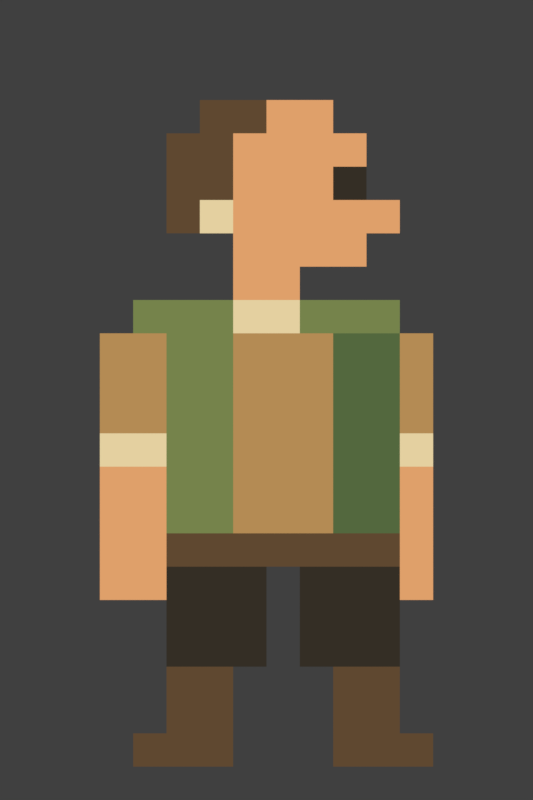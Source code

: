 # Source: incidental-actors.blend  (saved by Blender 5.2.44; exported with 4.5.12 LTS)
import bpy
from mathutils import Matrix  # noqa: F401  (used for matrix-valued properties, if any)

bpy.ops.wm.read_factory_settings(use_empty=True)
scene = bpy.context.scene
scene.name = 'Farmer native 16x24'

# ---- collections
col_collection = bpy.data.collections.new('Collection'); scene.collection.children.link(col_collection)
col_farmer___neutral_living_body = bpy.data.collections.new('Farmer / neutral living body'); scene.collection.children.link(col_farmer___neutral_living_body)

# ---- materials (node trees are filled in below, after node groups)
mat_leather__5f4830 = bpy.data.materials.new('leather #5F4830')
mat_leather__5f4830.diffuse_color = (0.1144, 0.0648, 0.02956, 1.0)
mat_cream__e4d0a0 = bpy.data.materials.new('cream #E4D0A0')
mat_cream__e4d0a0.diffuse_color = (0.7758, 0.6308, 0.3515, 1.0)
mat_skin__dfa06a = bpy.data.materials.new('skin #DFA06A')
mat_skin__dfa06a.diffuse_color = (0.7379, 0.3515, 0.1441, 1.0)
mat_ink__342e25 = bpy.data.materials.new('ink #342E25')
mat_ink__342e25.diffuse_color = (0.03434, 0.02732, 0.0185, 1.0)
mat_ochre__b48b54 = bpy.data.materials.new('ochre #B48B54')
mat_ochre__b48b54.diffuse_color = (0.4564, 0.2582, 0.08866, 1.0)
mat_moss__75834b = bpy.data.materials.new('moss #75834B')
mat_moss__75834b.diffuse_color = (0.1779, 0.227, 0.07036, 1.0)
mat_forest__53683e = bpy.data.materials.new('forest #53683E')
mat_forest__53683e.diffuse_color = (0.0865, 0.1384, 0.04817, 1.0)

# ---- material node trees
mat_leather__5f4830.use_nodes = True; mat_leather__5f4830.node_tree.nodes.clear()
_N = mat_leather__5f4830.node_tree.nodes; _L = mat_leather__5f4830.node_tree.links
n0 = _N.new('ShaderNodeEmission'); n0.name = 'Emission'; n0.location = (0, 0)
n0.inputs[0].default_value = (0.1144, 0.0648, 0.02956, 1.0)
n1 = _N.new('ShaderNodeOutputMaterial'); n1.name = 'Material Output'; n1.location = (0, 0)
_L.new(n0.outputs[0], n1.inputs[0])
n1.is_active_output = True
mat_cream__e4d0a0.use_nodes = True; mat_cream__e4d0a0.node_tree.nodes.clear()
_N = mat_cream__e4d0a0.node_tree.nodes; _L = mat_cream__e4d0a0.node_tree.links
n0 = _N.new('ShaderNodeEmission'); n0.name = 'Emission'; n0.location = (0, 0)
n0.inputs[0].default_value = (0.7758, 0.6308, 0.3515, 1.0)
n1 = _N.new('ShaderNodeOutputMaterial'); n1.name = 'Material Output'; n1.location = (0, 0)
_L.new(n0.outputs[0], n1.inputs[0])
n1.is_active_output = True
mat_skin__dfa06a.use_nodes = True; mat_skin__dfa06a.node_tree.nodes.clear()
_N = mat_skin__dfa06a.node_tree.nodes; _L = mat_skin__dfa06a.node_tree.links
n0 = _N.new('ShaderNodeEmission'); n0.name = 'Emission'; n0.location = (0, 0)
n0.inputs[0].default_value = (0.7379, 0.3515, 0.1441, 1.0)
n1 = _N.new('ShaderNodeOutputMaterial'); n1.name = 'Material Output'; n1.location = (0, 0)
_L.new(n0.outputs[0], n1.inputs[0])
n1.is_active_output = True
mat_ink__342e25.use_nodes = True; mat_ink__342e25.node_tree.nodes.clear()
_N = mat_ink__342e25.node_tree.nodes; _L = mat_ink__342e25.node_tree.links
n0 = _N.new('ShaderNodeEmission'); n0.name = 'Emission'; n0.location = (0, 0)
n0.inputs[0].default_value = (0.03434, 0.02732, 0.0185, 1.0)
n1 = _N.new('ShaderNodeOutputMaterial'); n1.name = 'Material Output'; n1.location = (0, 0)
_L.new(n0.outputs[0], n1.inputs[0])
n1.is_active_output = True
mat_ochre__b48b54.use_nodes = True; mat_ochre__b48b54.node_tree.nodes.clear()
_N = mat_ochre__b48b54.node_tree.nodes; _L = mat_ochre__b48b54.node_tree.links
n0 = _N.new('ShaderNodeEmission'); n0.name = 'Emission'; n0.location = (0, 0)
n0.inputs[0].default_value = (0.4564, 0.2582, 0.08866, 1.0)
n1 = _N.new('ShaderNodeOutputMaterial'); n1.name = 'Material Output'; n1.location = (0, 0)
_L.new(n0.outputs[0], n1.inputs[0])
n1.is_active_output = True
mat_moss__75834b.use_nodes = True; mat_moss__75834b.node_tree.nodes.clear()
_N = mat_moss__75834b.node_tree.nodes; _L = mat_moss__75834b.node_tree.links
n0 = _N.new('ShaderNodeEmission'); n0.name = 'Emission'; n0.location = (0, 0)
n0.inputs[0].default_value = (0.1779, 0.227, 0.07036, 1.0)
n1 = _N.new('ShaderNodeOutputMaterial'); n1.name = 'Material Output'; n1.location = (0, 0)
_L.new(n0.outputs[0], n1.inputs[0])
n1.is_active_output = True
mat_forest__53683e.use_nodes = True; mat_forest__53683e.node_tree.nodes.clear()
_N = mat_forest__53683e.node_tree.nodes; _L = mat_forest__53683e.node_tree.links
n0 = _N.new('ShaderNodeEmission'); n0.name = 'Emission'; n0.location = (0, 0)
n0.inputs[0].default_value = (0.0865, 0.1384, 0.04817, 1.0)
n1 = _N.new('ShaderNodeOutputMaterial'); n1.name = 'Material Output'; n1.location = (0, 0)
_L.new(n0.outputs[0], n1.inputs[0])
n1.is_active_output = True

# ---- world
world_world = bpy.data.worlds.new('World'); scene.world = world_world
world_world.use_nodes = True; world_world.node_tree.nodes.clear()
_N = world_world.node_tree.nodes; _L = world_world.node_tree.links
n0 = _N.new('ShaderNodeOutputWorld'); n0.name = 'World Output'; n0.location = (200, 100)
n1 = _N.new('ShaderNodeBackground'); n1.name = 'Background'; n1.location = (-200, 100)
n1.inputs[0].default_value = (0.05088, 0.05088, 0.05088, 1.0)
_L.new(n1.outputs[0], n0.inputs[0])
n0.is_active_output = True
world_world.color = (0.05088, 0.05088, 0.05088)
world_world.sun_shadow_jitter_overblur = 0.0

# ---- cameras
cam_farmer_native_16x24_camera = bpy.data.cameras.new('Farmer native 16x24 camera')
cam_farmer_native_16x24_camera.type = 'ORTHO'
cam_farmer_native_16x24_camera.ortho_scale = 24.0

# ---- meshes
me_farmer_broad_belt = bpy.data.meshes.new('Farmer/broad-belt')
me_farmer_broad_belt.from_pydata([(5.0, 7.0, 0.0), (6.0, 7.0, 0.0), (6.0, 8.0, 0.0), (5.0, 8.0, 0.0), (6.0, 7.0, 0.0), (7.0, 7.0, 0.0), (7.0, 8.0, 0.0), (6.0, 8.0, 0.0), (7.0, 7.0, 0.0), (8.0, 7.0, 0.0), (8.0, 8.0, 0.0), (7.0, 8.0, 0.0), (8.0, 7.0, 0.0), (9.0, 7.0, 0.0), (9.0, 8.0, 0.0), (8.0, 8.0, 0.0), (9.0, 7.0, 0.0), (10.0, 7.0, 0.0), (10.0, 8.0, 0.0), (9.0, 8.0, 0.0), (10.0, 7.0, 0.0), (11.0, 7.0, 0.0), (11.0, 8.0, 0.0), (10.0, 8.0, 0.0), (11.0, 7.0, 0.0), (12.0, 7.0, 0.0), (12.0, 8.0, 0.0), (11.0, 8.0, 0.0)], [], [(0, 1, 2, 3), (4, 5, 6, 7), (8, 9, 10, 11), (12, 13, 14, 15), (16, 17, 18, 19), (20, 21, 22, 23), (24, 25, 26, 27)])
me_farmer_broad_belt.materials.append(mat_leather__5f4830)
me_farmer_broad_belt.update()
me_farmer_ear = bpy.data.meshes.new('Farmer/ear')
me_farmer_ear.from_pydata([(6.0, 17.0, 0.0), (7.0, 17.0, 0.0), (7.0, 18.0, 0.0), (6.0, 18.0, 0.0)], [], [(0, 1, 2, 3)])
me_farmer_ear.materials.append(mat_cream__e4d0a0)
me_farmer_ear.update()
me_farmer_exposed_crown = bpy.data.meshes.new('Farmer/exposed-crown')
me_farmer_exposed_crown.from_pydata([(8.0, 20.0, 0.0), (9.0, 20.0, 0.0), (9.0, 21.0, 0.0), (8.0, 21.0, 0.0), (9.0, 20.0, 0.0), (10.0, 20.0, 0.0), (10.0, 21.0, 0.0), (9.0, 21.0, 0.0)], [], [(0, 1, 2, 3), (4, 5, 6, 7)])
me_farmer_exposed_crown.materials.append(mat_skin__dfa06a)
me_farmer_exposed_crown.update()
me_farmer_eye = bpy.data.meshes.new('Farmer/eye')
me_farmer_eye.from_pydata([(10.0, 18.0, 0.0), (11.0, 18.0, 0.0), (11.0, 19.0, 0.0), (10.0, 19.0, 0.0)], [], [(0, 1, 2, 3)])
me_farmer_eye.materials.append(mat_ink__342e25)
me_farmer_eye.update()
me_farmer_face = bpy.data.meshes.new('Farmer/face')
me_farmer_face.from_pydata([(7.0, 19.0, 0.0), (8.0, 19.0, 0.0), (8.0, 20.0, 0.0), (7.0, 20.0, 0.0), (8.0, 19.0, 0.0), (9.0, 19.0, 0.0), (9.0, 20.0, 0.0), (8.0, 20.0, 0.0), (9.0, 19.0, 0.0), (10.0, 19.0, 0.0), (10.0, 20.0, 0.0), (9.0, 20.0, 0.0), (10.0, 19.0, 0.0), (11.0, 19.0, 0.0), (11.0, 20.0, 0.0), (10.0, 20.0, 0.0), (7.0, 18.0, 0.0), (8.0, 18.0, 0.0), (8.0, 19.0, 0.0), (7.0, 19.0, 0.0), (8.0, 18.0, 0.0), (9.0, 18.0, 0.0), (9.0, 19.0, 0.0), (8.0, 19.0, 0.0), (9.0, 18.0, 0.0), (10.0, 18.0, 0.0), (10.0, 19.0, 0.0), (9.0, 19.0, 0.0), (7.0, 17.0, 0.0), (8.0, 17.0, 0.0), (8.0, 18.0, 0.0), (7.0, 18.0, 0.0), (8.0, 17.0, 0.0), (9.0, 17.0, 0.0), (9.0, 18.0, 0.0), (8.0, 18.0, 0.0), (9.0, 17.0, 0.0), (10.0, 17.0, 0.0), (10.0, 18.0, 0.0), (9.0, 18.0, 0.0), (10.0, 17.0, 0.0), (11.0, 17.0, 0.0), (11.0, 18.0, 0.0), (10.0, 18.0, 0.0), (7.0, 16.0, 0.0), (8.0, 16.0, 0.0), (8.0, 17.0, 0.0), (7.0, 17.0, 0.0), (8.0, 16.0, 0.0), (9.0, 16.0, 0.0), (9.0, 17.0, 0.0), (8.0, 17.0, 0.0), (9.0, 16.0, 0.0), (10.0, 16.0, 0.0), (10.0, 17.0, 0.0), (9.0, 17.0, 0.0), (10.0, 16.0, 0.0), (11.0, 16.0, 0.0), (11.0, 17.0, 0.0), (10.0, 17.0, 0.0)], [], [(0, 1, 2, 3), (4, 5, 6, 7), (8, 9, 10, 11), (12, 13, 14, 15), (16, 17, 18, 19), (20, 21, 22, 23), (24, 25, 26, 27), (28, 29, 30, 31), (32, 33, 34, 35), (36, 37, 38, 39), (40, 41, 42, 43), (44, 45, 46, 47), (48, 49, 50, 51), (52, 53, 54, 55), (56, 57, 58, 59)])
me_farmer_face.materials.append(mat_skin__dfa06a)
me_farmer_face.update()
me_farmer_left_boot = bpy.data.meshes.new('Farmer/left-boot')
me_farmer_left_boot.from_pydata([(5.0, 3.0, 0.0), (6.0, 3.0, 0.0), (6.0, 4.0, 0.0), (5.0, 4.0, 0.0), (6.0, 3.0, 0.0), (7.0, 3.0, 0.0), (7.0, 4.0, 0.0), (6.0, 4.0, 0.0), (5.0, 2.0, 0.0), (6.0, 2.0, 0.0), (6.0, 3.0, 0.0), (5.0, 3.0, 0.0), (6.0, 2.0, 0.0), (7.0, 2.0, 0.0), (7.0, 3.0, 0.0), (6.0, 3.0, 0.0), (5.0, 1.0, 0.0), (6.0, 1.0, 0.0), (6.0, 2.0, 0.0), (5.0, 2.0, 0.0), (6.0, 1.0, 0.0), (7.0, 1.0, 0.0), (7.0, 2.0, 0.0), (6.0, 2.0, 0.0)], [], [(0, 1, 2, 3), (4, 5, 6, 7), (8, 9, 10, 11), (12, 13, 14, 15), (16, 17, 18, 19), (20, 21, 22, 23)])
me_farmer_left_boot.materials.append(mat_leather__5f4830)
me_farmer_left_boot.update()
me_farmer_left_forearm = bpy.data.meshes.new('Farmer/left-forearm')
me_farmer_left_forearm.from_pydata([(3.0, 9.0, 0.0), (4.0, 9.0, 0.0), (4.0, 10.0, 0.0), (3.0, 10.0, 0.0), (4.0, 9.0, 0.0), (5.0, 9.0, 0.0), (5.0, 10.0, 0.0), (4.0, 10.0, 0.0), (3.0, 8.0, 0.0), (4.0, 8.0, 0.0), (4.0, 9.0, 0.0), (3.0, 9.0, 0.0), (4.0, 8.0, 0.0), (5.0, 8.0, 0.0), (5.0, 9.0, 0.0), (4.0, 9.0, 0.0), (3.0, 7.0, 0.0), (4.0, 7.0, 0.0), (4.0, 8.0, 0.0), (3.0, 8.0, 0.0), (4.0, 7.0, 0.0), (5.0, 7.0, 0.0), (5.0, 8.0, 0.0), (4.0, 8.0, 0.0), (3.0, 6.0, 0.0), (4.0, 6.0, 0.0), (4.0, 7.0, 0.0), (3.0, 7.0, 0.0), (4.0, 6.0, 0.0), (5.0, 6.0, 0.0), (5.0, 7.0, 0.0), (4.0, 7.0, 0.0)], [], [(0, 1, 2, 3), (4, 5, 6, 7), (8, 9, 10, 11), (12, 13, 14, 15), (16, 17, 18, 19), (20, 21, 22, 23), (24, 25, 26, 27), (28, 29, 30, 31)])
me_farmer_left_forearm.materials.append(mat_skin__dfa06a)
me_farmer_left_forearm.update()
me_farmer_left_rolled_cuff = bpy.data.meshes.new('Farmer/left-rolled-cuff')
me_farmer_left_rolled_cuff.from_pydata([(3.0, 10.0, 0.0), (4.0, 10.0, 0.0), (4.0, 11.0, 0.0), (3.0, 11.0, 0.0), (4.0, 10.0, 0.0), (5.0, 10.0, 0.0), (5.0, 11.0, 0.0), (4.0, 11.0, 0.0)], [], [(0, 1, 2, 3), (4, 5, 6, 7)])
me_farmer_left_rolled_cuff.materials.append(mat_cream__e4d0a0)
me_farmer_left_rolled_cuff.update()
me_farmer_left_sleeve = bpy.data.meshes.new('Farmer/left-sleeve')
me_farmer_left_sleeve.from_pydata([(3.0, 13.0, 0.0), (4.0, 13.0, 0.0), (4.0, 14.0, 0.0), (3.0, 14.0, 0.0), (4.0, 13.0, 0.0), (5.0, 13.0, 0.0), (5.0, 14.0, 0.0), (4.0, 14.0, 0.0), (3.0, 12.0, 0.0), (4.0, 12.0, 0.0), (4.0, 13.0, 0.0), (3.0, 13.0, 0.0), (4.0, 12.0, 0.0), (5.0, 12.0, 0.0), (5.0, 13.0, 0.0), (4.0, 13.0, 0.0), (3.0, 11.0, 0.0), (4.0, 11.0, 0.0), (4.0, 12.0, 0.0), (3.0, 12.0, 0.0), (4.0, 11.0, 0.0), (5.0, 11.0, 0.0), (5.0, 12.0, 0.0), (4.0, 12.0, 0.0)], [], [(0, 1, 2, 3), (4, 5, 6, 7), (8, 9, 10, 11), (12, 13, 14, 15), (16, 17, 18, 19), (20, 21, 22, 23)])
me_farmer_left_sleeve.materials.append(mat_ochre__b48b54)
me_farmer_left_sleeve.update()
me_farmer_left_toe = bpy.data.meshes.new('Farmer/left-toe')
me_farmer_left_toe.from_pydata([(4.0, 1.0, 0.0), (5.0, 1.0, 0.0), (5.0, 2.0, 0.0), (4.0, 2.0, 0.0)], [], [(0, 1, 2, 3)])
me_farmer_left_toe.materials.append(mat_leather__5f4830)
me_farmer_left_toe.update()
me_farmer_left_trouser = bpy.data.meshes.new('Farmer/left-trouser')
me_farmer_left_trouser.from_pydata([(5.0, 6.0, 0.0), (6.0, 6.0, 0.0), (6.0, 7.0, 0.0), (5.0, 7.0, 0.0), (6.0, 6.0, 0.0), (7.0, 6.0, 0.0), (7.0, 7.0, 0.0), (6.0, 7.0, 0.0), (7.0, 6.0, 0.0), (8.0, 6.0, 0.0), (8.0, 7.0, 0.0), (7.0, 7.0, 0.0), (5.0, 5.0, 0.0), (6.0, 5.0, 0.0), (6.0, 6.0, 0.0), (5.0, 6.0, 0.0), (6.0, 5.0, 0.0), (7.0, 5.0, 0.0), (7.0, 6.0, 0.0), (6.0, 6.0, 0.0), (7.0, 5.0, 0.0), (8.0, 5.0, 0.0), (8.0, 6.0, 0.0), (7.0, 6.0, 0.0), (5.0, 4.0, 0.0), (6.0, 4.0, 0.0), (6.0, 5.0, 0.0), (5.0, 5.0, 0.0), (6.0, 4.0, 0.0), (7.0, 4.0, 0.0), (7.0, 5.0, 0.0), (6.0, 5.0, 0.0), (7.0, 4.0, 0.0), (8.0, 4.0, 0.0), (8.0, 5.0, 0.0), (7.0, 5.0, 0.0)], [], [(0, 1, 2, 3), (4, 5, 6, 7), (8, 9, 10, 11), (12, 13, 14, 15), (16, 17, 18, 19), (20, 21, 22, 23), (24, 25, 26, 27), (28, 29, 30, 31), (32, 33, 34, 35)])
me_farmer_left_trouser.materials.append(mat_ink__342e25)
me_farmer_left_trouser.update()
me_farmer_left_waistcoat = bpy.data.meshes.new('Farmer/left-waistcoat')
me_farmer_left_waistcoat.from_pydata([(5.0, 13.0, 0.0), (6.0, 13.0, 0.0), (6.0, 14.0, 0.0), (5.0, 14.0, 0.0), (6.0, 13.0, 0.0), (7.0, 13.0, 0.0), (7.0, 14.0, 0.0), (6.0, 14.0, 0.0), (5.0, 12.0, 0.0), (6.0, 12.0, 0.0), (6.0, 13.0, 0.0), (5.0, 13.0, 0.0), (6.0, 12.0, 0.0), (7.0, 12.0, 0.0), (7.0, 13.0, 0.0), (6.0, 13.0, 0.0), (5.0, 11.0, 0.0), (6.0, 11.0, 0.0), (6.0, 12.0, 0.0), (5.0, 12.0, 0.0), (6.0, 11.0, 0.0), (7.0, 11.0, 0.0), (7.0, 12.0, 0.0), (6.0, 12.0, 0.0), (5.0, 10.0, 0.0), (6.0, 10.0, 0.0), (6.0, 11.0, 0.0), (5.0, 11.0, 0.0), (6.0, 10.0, 0.0), (7.0, 10.0, 0.0), (7.0, 11.0, 0.0), (6.0, 11.0, 0.0), (5.0, 9.0, 0.0), (6.0, 9.0, 0.0), (6.0, 10.0, 0.0), (5.0, 10.0, 0.0), (6.0, 9.0, 0.0), (7.0, 9.0, 0.0), (7.0, 10.0, 0.0), (6.0, 10.0, 0.0), (5.0, 8.0, 0.0), (6.0, 8.0, 0.0), (6.0, 9.0, 0.0), (5.0, 9.0, 0.0), (6.0, 8.0, 0.0), (7.0, 8.0, 0.0), (7.0, 9.0, 0.0), (6.0, 9.0, 0.0)], [], [(0, 1, 2, 3), (4, 5, 6, 7), (8, 9, 10, 11), (12, 13, 14, 15), (16, 17, 18, 19), (20, 21, 22, 23), (24, 25, 26, 27), (28, 29, 30, 31), (32, 33, 34, 35), (36, 37, 38, 39), (40, 41, 42, 43), (44, 45, 46, 47)])
me_farmer_left_waistcoat.materials.append(mat_moss__75834b)
me_farmer_left_waistcoat.update()
me_farmer_neck = bpy.data.meshes.new('Farmer/neck')
me_farmer_neck.from_pydata([(7.0, 15.0, 0.0), (8.0, 15.0, 0.0), (8.0, 16.0, 0.0), (7.0, 16.0, 0.0), (8.0, 15.0, 0.0), (9.0, 15.0, 0.0), (9.0, 16.0, 0.0), (8.0, 16.0, 0.0)], [], [(0, 1, 2, 3), (4, 5, 6, 7)])
me_farmer_neck.materials.append(mat_skin__dfa06a)
me_farmer_neck.update()
me_farmer_ochre_shirt = bpy.data.meshes.new('Farmer/ochre-shirt')
me_farmer_ochre_shirt.from_pydata([(7.0, 13.0, 0.0), (8.0, 13.0, 0.0), (8.0, 14.0, 0.0), (7.0, 14.0, 0.0), (8.0, 13.0, 0.0), (9.0, 13.0, 0.0), (9.0, 14.0, 0.0), (8.0, 14.0, 0.0), (9.0, 13.0, 0.0), (10.0, 13.0, 0.0), (10.0, 14.0, 0.0), (9.0, 14.0, 0.0), (7.0, 12.0, 0.0), (8.0, 12.0, 0.0), (8.0, 13.0, 0.0), (7.0, 13.0, 0.0), (8.0, 12.0, 0.0), (9.0, 12.0, 0.0), (9.0, 13.0, 0.0), (8.0, 13.0, 0.0), (9.0, 12.0, 0.0), (10.0, 12.0, 0.0), (10.0, 13.0, 0.0), (9.0, 13.0, 0.0), (7.0, 11.0, 0.0), (8.0, 11.0, 0.0), (8.0, 12.0, 0.0), (7.0, 12.0, 0.0), (8.0, 11.0, 0.0), (9.0, 11.0, 0.0), (9.0, 12.0, 0.0), (8.0, 12.0, 0.0), (9.0, 11.0, 0.0), (10.0, 11.0, 0.0), (10.0, 12.0, 0.0), (9.0, 12.0, 0.0), (7.0, 10.0, 0.0), (8.0, 10.0, 0.0), (8.0, 11.0, 0.0), (7.0, 11.0, 0.0), (8.0, 10.0, 0.0), (9.0, 10.0, 0.0), (9.0, 11.0, 0.0), (8.0, 11.0, 0.0), (9.0, 10.0, 0.0), (10.0, 10.0, 0.0), (10.0, 11.0, 0.0), (9.0, 11.0, 0.0), (7.0, 9.0, 0.0), (8.0, 9.0, 0.0), (8.0, 10.0, 0.0), (7.0, 10.0, 0.0), (8.0, 9.0, 0.0), (9.0, 9.0, 0.0), (9.0, 10.0, 0.0), (8.0, 10.0, 0.0), (9.0, 9.0, 0.0), (10.0, 9.0, 0.0), (10.0, 10.0, 0.0), (9.0, 10.0, 0.0), (7.0, 8.0, 0.0), (8.0, 8.0, 0.0), (8.0, 9.0, 0.0), (7.0, 9.0, 0.0), (8.0, 8.0, 0.0), (9.0, 8.0, 0.0), (9.0, 9.0, 0.0), (8.0, 9.0, 0.0), (9.0, 8.0, 0.0), (10.0, 8.0, 0.0), (10.0, 9.0, 0.0), (9.0, 9.0, 0.0)], [], [(0, 1, 2, 3), (4, 5, 6, 7), (8, 9, 10, 11), (12, 13, 14, 15), (16, 17, 18, 19), (20, 21, 22, 23), (24, 25, 26, 27), (28, 29, 30, 31), (32, 33, 34, 35), (36, 37, 38, 39), (40, 41, 42, 43), (44, 45, 46, 47), (48, 49, 50, 51), (52, 53, 54, 55), (56, 57, 58, 59), (60, 61, 62, 63), (64, 65, 66, 67), (68, 69, 70, 71)])
me_farmer_ochre_shirt.materials.append(mat_ochre__b48b54)
me_farmer_ochre_shirt.update()
me_farmer_profile_nose = bpy.data.meshes.new('Farmer/profile-nose')
me_farmer_profile_nose.from_pydata([(11.0, 17.0, 0.0), (12.0, 17.0, 0.0), (12.0, 18.0, 0.0), (11.0, 18.0, 0.0)], [], [(0, 1, 2, 3)])
me_farmer_profile_nose.materials.append(mat_skin__dfa06a)
me_farmer_profile_nose.update()
me_farmer_receding_hair = bpy.data.meshes.new('Farmer/receding-hair')
me_farmer_receding_hair.from_pydata([(6.0, 20.0, 0.0), (7.0, 20.0, 0.0), (7.0, 21.0, 0.0), (6.0, 21.0, 0.0), (7.0, 20.0, 0.0), (8.0, 20.0, 0.0), (8.0, 21.0, 0.0), (7.0, 21.0, 0.0)], [], [(0, 1, 2, 3), (4, 5, 6, 7)])
me_farmer_receding_hair.materials.append(mat_leather__5f4830)
me_farmer_receding_hair.update()
me_farmer_right_boot = bpy.data.meshes.new('Farmer/right-boot')
me_farmer_right_boot.from_pydata([(10.0, 3.0, 0.0), (11.0, 3.0, 0.0), (11.0, 4.0, 0.0), (10.0, 4.0, 0.0), (11.0, 3.0, 0.0), (12.0, 3.0, 0.0), (12.0, 4.0, 0.0), (11.0, 4.0, 0.0), (10.0, 2.0, 0.0), (11.0, 2.0, 0.0), (11.0, 3.0, 0.0), (10.0, 3.0, 0.0), (11.0, 2.0, 0.0), (12.0, 2.0, 0.0), (12.0, 3.0, 0.0), (11.0, 3.0, 0.0), (10.0, 1.0, 0.0), (11.0, 1.0, 0.0), (11.0, 2.0, 0.0), (10.0, 2.0, 0.0), (11.0, 1.0, 0.0), (12.0, 1.0, 0.0), (12.0, 2.0, 0.0), (11.0, 2.0, 0.0)], [], [(0, 1, 2, 3), (4, 5, 6, 7), (8, 9, 10, 11), (12, 13, 14, 15), (16, 17, 18, 19), (20, 21, 22, 23)])
me_farmer_right_boot.materials.append(mat_leather__5f4830)
me_farmer_right_boot.update()
me_farmer_right_forearm = bpy.data.meshes.new('Farmer/right-forearm')
me_farmer_right_forearm.from_pydata([(12.0, 9.0, 0.0), (13.0, 9.0, 0.0), (13.0, 10.0, 0.0), (12.0, 10.0, 0.0), (12.0, 8.0, 0.0), (13.0, 8.0, 0.0), (13.0, 9.0, 0.0), (12.0, 9.0, 0.0), (12.0, 7.0, 0.0), (13.0, 7.0, 0.0), (13.0, 8.0, 0.0), (12.0, 8.0, 0.0), (12.0, 6.0, 0.0), (13.0, 6.0, 0.0), (13.0, 7.0, 0.0), (12.0, 7.0, 0.0)], [], [(0, 1, 2, 3), (4, 5, 6, 7), (8, 9, 10, 11), (12, 13, 14, 15)])
me_farmer_right_forearm.materials.append(mat_skin__dfa06a)
me_farmer_right_forearm.update()
me_farmer_right_rolled_cuff = bpy.data.meshes.new('Farmer/right-rolled-cuff')
me_farmer_right_rolled_cuff.from_pydata([(12.0, 10.0, 0.0), (13.0, 10.0, 0.0), (13.0, 11.0, 0.0), (12.0, 11.0, 0.0)], [], [(0, 1, 2, 3)])
me_farmer_right_rolled_cuff.materials.append(mat_cream__e4d0a0)
me_farmer_right_rolled_cuff.update()
me_farmer_right_sleeve = bpy.data.meshes.new('Farmer/right-sleeve')
me_farmer_right_sleeve.from_pydata([(12.0, 13.0, 0.0), (13.0, 13.0, 0.0), (13.0, 14.0, 0.0), (12.0, 14.0, 0.0), (12.0, 12.0, 0.0), (13.0, 12.0, 0.0), (13.0, 13.0, 0.0), (12.0, 13.0, 0.0), (12.0, 11.0, 0.0), (13.0, 11.0, 0.0), (13.0, 12.0, 0.0), (12.0, 12.0, 0.0)], [], [(0, 1, 2, 3), (4, 5, 6, 7), (8, 9, 10, 11)])
me_farmer_right_sleeve.materials.append(mat_ochre__b48b54)
me_farmer_right_sleeve.update()
me_farmer_right_toe = bpy.data.meshes.new('Farmer/right-toe')
me_farmer_right_toe.from_pydata([(12.0, 1.0, 0.0), (13.0, 1.0, 0.0), (13.0, 2.0, 0.0), (12.0, 2.0, 0.0)], [], [(0, 1, 2, 3)])
me_farmer_right_toe.materials.append(mat_leather__5f4830)
me_farmer_right_toe.update()
me_farmer_right_trouser = bpy.data.meshes.new('Farmer/right-trouser')
me_farmer_right_trouser.from_pydata([(9.0, 6.0, 0.0), (10.0, 6.0, 0.0), (10.0, 7.0, 0.0), (9.0, 7.0, 0.0), (10.0, 6.0, 0.0), (11.0, 6.0, 0.0), (11.0, 7.0, 0.0), (10.0, 7.0, 0.0), (11.0, 6.0, 0.0), (12.0, 6.0, 0.0), (12.0, 7.0, 0.0), (11.0, 7.0, 0.0), (9.0, 5.0, 0.0), (10.0, 5.0, 0.0), (10.0, 6.0, 0.0), (9.0, 6.0, 0.0), (10.0, 5.0, 0.0), (11.0, 5.0, 0.0), (11.0, 6.0, 0.0), (10.0, 6.0, 0.0), (11.0, 5.0, 0.0), (12.0, 5.0, 0.0), (12.0, 6.0, 0.0), (11.0, 6.0, 0.0), (9.0, 4.0, 0.0), (10.0, 4.0, 0.0), (10.0, 5.0, 0.0), (9.0, 5.0, 0.0), (10.0, 4.0, 0.0), (11.0, 4.0, 0.0), (11.0, 5.0, 0.0), (10.0, 5.0, 0.0), (11.0, 4.0, 0.0), (12.0, 4.0, 0.0), (12.0, 5.0, 0.0), (11.0, 5.0, 0.0)], [], [(0, 1, 2, 3), (4, 5, 6, 7), (8, 9, 10, 11), (12, 13, 14, 15), (16, 17, 18, 19), (20, 21, 22, 23), (24, 25, 26, 27), (28, 29, 30, 31), (32, 33, 34, 35)])
me_farmer_right_trouser.materials.append(mat_ink__342e25)
me_farmer_right_trouser.update()
me_farmer_right_waistcoat = bpy.data.meshes.new('Farmer/right-waistcoat')
me_farmer_right_waistcoat.from_pydata([(10.0, 13.0, 0.0), (11.0, 13.0, 0.0), (11.0, 14.0, 0.0), (10.0, 14.0, 0.0), (11.0, 13.0, 0.0), (12.0, 13.0, 0.0), (12.0, 14.0, 0.0), (11.0, 14.0, 0.0), (10.0, 12.0, 0.0), (11.0, 12.0, 0.0), (11.0, 13.0, 0.0), (10.0, 13.0, 0.0), (11.0, 12.0, 0.0), (12.0, 12.0, 0.0), (12.0, 13.0, 0.0), (11.0, 13.0, 0.0), (10.0, 11.0, 0.0), (11.0, 11.0, 0.0), (11.0, 12.0, 0.0), (10.0, 12.0, 0.0), (11.0, 11.0, 0.0), (12.0, 11.0, 0.0), (12.0, 12.0, 0.0), (11.0, 12.0, 0.0), (10.0, 10.0, 0.0), (11.0, 10.0, 0.0), (11.0, 11.0, 0.0), (10.0, 11.0, 0.0), (11.0, 10.0, 0.0), (12.0, 10.0, 0.0), (12.0, 11.0, 0.0), (11.0, 11.0, 0.0), (10.0, 9.0, 0.0), (11.0, 9.0, 0.0), (11.0, 10.0, 0.0), (10.0, 10.0, 0.0), (11.0, 9.0, 0.0), (12.0, 9.0, 0.0), (12.0, 10.0, 0.0), (11.0, 10.0, 0.0), (10.0, 8.0, 0.0), (11.0, 8.0, 0.0), (11.0, 9.0, 0.0), (10.0, 9.0, 0.0), (11.0, 8.0, 0.0), (12.0, 8.0, 0.0), (12.0, 9.0, 0.0), (11.0, 9.0, 0.0)], [], [(0, 1, 2, 3), (4, 5, 6, 7), (8, 9, 10, 11), (12, 13, 14, 15), (16, 17, 18, 19), (20, 21, 22, 23), (24, 25, 26, 27), (28, 29, 30, 31), (32, 33, 34, 35), (36, 37, 38, 39), (40, 41, 42, 43), (44, 45, 46, 47)])
me_farmer_right_waistcoat.materials.append(mat_forest__53683e)
me_farmer_right_waistcoat.update()
me_farmer_shirt_collar = bpy.data.meshes.new('Farmer/shirt-collar')
me_farmer_shirt_collar.from_pydata([(7.0, 14.0, 0.0), (8.0, 14.0, 0.0), (8.0, 15.0, 0.0), (7.0, 15.0, 0.0), (8.0, 14.0, 0.0), (9.0, 14.0, 0.0), (9.0, 15.0, 0.0), (8.0, 15.0, 0.0)], [], [(0, 1, 2, 3), (4, 5, 6, 7)])
me_farmer_shirt_collar.materials.append(mat_cream__e4d0a0)
me_farmer_shirt_collar.update()
me_farmer_shoulders = bpy.data.meshes.new('Farmer/shoulders')
me_farmer_shoulders.from_pydata([(4.0, 14.0, 0.0), (5.0, 14.0, 0.0), (5.0, 15.0, 0.0), (4.0, 15.0, 0.0), (5.0, 14.0, 0.0), (6.0, 14.0, 0.0), (6.0, 15.0, 0.0), (5.0, 15.0, 0.0), (6.0, 14.0, 0.0), (7.0, 14.0, 0.0), (7.0, 15.0, 0.0), (6.0, 15.0, 0.0), (9.0, 14.0, 0.0), (10.0, 14.0, 0.0), (10.0, 15.0, 0.0), (9.0, 15.0, 0.0), (10.0, 14.0, 0.0), (11.0, 14.0, 0.0), (11.0, 15.0, 0.0), (10.0, 15.0, 0.0), (11.0, 14.0, 0.0), (12.0, 14.0, 0.0), (12.0, 15.0, 0.0), (11.0, 15.0, 0.0)], [], [(0, 1, 2, 3), (4, 5, 6, 7), (8, 9, 10, 11), (12, 13, 14, 15), (16, 17, 18, 19), (20, 21, 22, 23)])
me_farmer_shoulders.materials.append(mat_moss__75834b)
me_farmer_shoulders.update()
me_farmer_side_hair = bpy.data.meshes.new('Farmer/side-hair')
me_farmer_side_hair.from_pydata([(5.0, 19.0, 0.0), (6.0, 19.0, 0.0), (6.0, 20.0, 0.0), (5.0, 20.0, 0.0), (6.0, 19.0, 0.0), (7.0, 19.0, 0.0), (7.0, 20.0, 0.0), (6.0, 20.0, 0.0), (5.0, 18.0, 0.0), (6.0, 18.0, 0.0), (6.0, 19.0, 0.0), (5.0, 19.0, 0.0), (6.0, 18.0, 0.0), (7.0, 18.0, 0.0), (7.0, 19.0, 0.0), (6.0, 19.0, 0.0), (5.0, 17.0, 0.0), (6.0, 17.0, 0.0), (6.0, 18.0, 0.0), (5.0, 18.0, 0.0)], [], [(0, 1, 2, 3), (4, 5, 6, 7), (8, 9, 10, 11), (12, 13, 14, 15), (16, 17, 18, 19)])
me_farmer_side_hair.materials.append(mat_leather__5f4830)
me_farmer_side_hair.update()

# ---- objects
ob_farmer_native_16x24_camera = bpy.data.objects.new('Farmer native 16x24 camera', cam_farmer_native_16x24_camera)
ob_broad_belt = bpy.data.objects.new('broad-belt', me_farmer_broad_belt)
ob_ear = bpy.data.objects.new('ear', me_farmer_ear)
ob_exposed_crown = bpy.data.objects.new('exposed-crown', me_farmer_exposed_crown)
ob_eye = bpy.data.objects.new('eye', me_farmer_eye)
ob_face = bpy.data.objects.new('face', me_farmer_face)
ob_left_boot = bpy.data.objects.new('left-boot', me_farmer_left_boot)
ob_left_forearm = bpy.data.objects.new('left-forearm', me_farmer_left_forearm)
ob_left_rolled_cuff = bpy.data.objects.new('left-rolled-cuff', me_farmer_left_rolled_cuff)
ob_left_sleeve = bpy.data.objects.new('left-sleeve', me_farmer_left_sleeve)
ob_left_toe = bpy.data.objects.new('left-toe', me_farmer_left_toe)
ob_left_trouser = bpy.data.objects.new('left-trouser', me_farmer_left_trouser)
ob_left_waistcoat = bpy.data.objects.new('left-waistcoat', me_farmer_left_waistcoat)
ob_neck = bpy.data.objects.new('neck', me_farmer_neck)
ob_ochre_shirt = bpy.data.objects.new('ochre-shirt', me_farmer_ochre_shirt)
ob_profile_nose = bpy.data.objects.new('profile-nose', me_farmer_profile_nose)
ob_receding_hair = bpy.data.objects.new('receding-hair', me_farmer_receding_hair)
ob_right_boot = bpy.data.objects.new('right-boot', me_farmer_right_boot)
ob_right_forearm = bpy.data.objects.new('right-forearm', me_farmer_right_forearm)
ob_right_rolled_cuff = bpy.data.objects.new('right-rolled-cuff', me_farmer_right_rolled_cuff)
ob_right_sleeve = bpy.data.objects.new('right-sleeve', me_farmer_right_sleeve)
ob_right_toe = bpy.data.objects.new('right-toe', me_farmer_right_toe)
ob_right_trouser = bpy.data.objects.new('right-trouser', me_farmer_right_trouser)
ob_right_waistcoat = bpy.data.objects.new('right-waistcoat', me_farmer_right_waistcoat)
ob_shirt_collar = bpy.data.objects.new('shirt-collar', me_farmer_shirt_collar)
ob_shoulders = bpy.data.objects.new('shoulders', me_farmer_shoulders)
ob_side_hair = bpy.data.objects.new('side-hair', me_farmer_side_hair)

# ---- transforms, parenting, visibility, modifiers, constraints
ob_farmer_native_16x24_camera.location = (8.0, 12.0, 100.0)
ob_broad_belt.location = (0.0, 0.0, 0.0)
ob_ear.location = (0.0, 0.0, 0.0)
ob_exposed_crown.location = (0.0, 0.0, 0.0)
ob_eye.location = (0.0, 0.0, 0.0)
ob_face.location = (0.0, 0.0, 0.0)
ob_left_boot.location = (0.0, 0.0, 0.0)
ob_left_forearm.location = (0.0, 0.0, 0.0)
ob_left_rolled_cuff.location = (0.0, 0.0, 0.0)
ob_left_sleeve.location = (0.0, 0.0, 0.0)
ob_left_toe.location = (0.0, 0.0, 0.0)
ob_left_trouser.location = (0.0, 0.0, 0.0)
ob_left_waistcoat.location = (0.0, 0.0, 0.0)
ob_neck.location = (0.0, 0.0, 0.0)
ob_ochre_shirt.location = (0.0, 0.0, 0.0)
ob_profile_nose.location = (0.0, 0.0, 0.0)
ob_receding_hair.location = (0.0, 0.0, 0.0)
ob_right_boot.location = (0.0, 0.0, 0.0)
ob_right_forearm.location = (0.0, 0.0, 0.0)
ob_right_rolled_cuff.location = (0.0, 0.0, 0.0)
ob_right_sleeve.location = (0.0, 0.0, 0.0)
ob_right_toe.location = (0.0, 0.0, 0.0)
ob_right_trouser.location = (0.0, 0.0, 0.0)
ob_right_waistcoat.location = (0.0, 0.0, 0.0)
ob_shirt_collar.location = (0.0, 0.0, 0.0)
ob_shoulders.location = (0.0, 0.0, 0.0)
ob_side_hair.location = (0.0, 0.0, 0.0)

# ---- collection membership
scene.collection.objects.link(ob_farmer_native_16x24_camera)
col_farmer___neutral_living_body.objects.link(ob_broad_belt)
col_farmer___neutral_living_body.objects.link(ob_ear)
col_farmer___neutral_living_body.objects.link(ob_exposed_crown)
col_farmer___neutral_living_body.objects.link(ob_eye)
col_farmer___neutral_living_body.objects.link(ob_face)
col_farmer___neutral_living_body.objects.link(ob_left_boot)
col_farmer___neutral_living_body.objects.link(ob_left_forearm)
col_farmer___neutral_living_body.objects.link(ob_left_rolled_cuff)
col_farmer___neutral_living_body.objects.link(ob_left_sleeve)
col_farmer___neutral_living_body.objects.link(ob_left_toe)
col_farmer___neutral_living_body.objects.link(ob_left_trouser)
col_farmer___neutral_living_body.objects.link(ob_left_waistcoat)
col_farmer___neutral_living_body.objects.link(ob_neck)
col_farmer___neutral_living_body.objects.link(ob_ochre_shirt)
col_farmer___neutral_living_body.objects.link(ob_profile_nose)
col_farmer___neutral_living_body.objects.link(ob_receding_hair)
col_farmer___neutral_living_body.objects.link(ob_right_boot)
col_farmer___neutral_living_body.objects.link(ob_right_forearm)
col_farmer___neutral_living_body.objects.link(ob_right_rolled_cuff)
col_farmer___neutral_living_body.objects.link(ob_right_sleeve)
col_farmer___neutral_living_body.objects.link(ob_right_toe)
col_farmer___neutral_living_body.objects.link(ob_right_trouser)
col_farmer___neutral_living_body.objects.link(ob_right_waistcoat)
col_farmer___neutral_living_body.objects.link(ob_shirt_collar)
col_farmer___neutral_living_body.objects.link(ob_shoulders)
col_farmer___neutral_living_body.objects.link(ob_side_hair)

# ---- scene / render settings (as saved in the file)
scene.camera = ob_farmer_native_16x24_camera
scene.frame_start = 1; scene.frame_end = 250; scene.frame_set(1)
scene.render.engine = 'CYCLES'
scene.render.resolution_x = 16
scene.render.resolution_y = 24
scene.render.dither_intensity = 0.0
scene.render.filter_size = 0.01
scene.render.film_transparent = True
scene.render.bake_bias = 0.0
scene.render.bake_samples = 0
scene.render.use_stamp_time = False
scene.render.use_stamp_date = False
scene.render.use_stamp_render_time = False
scene.render.compositor_device = 'GPU'
scene.cycles.use_denoising = False
scene.cycles.samples = 1
scene.eevee.use_volume_custom_range = False
scene.eevee.fast_gi_thickness_near = 0.1
scene.eevee.fast_gi_thickness_far = 0.0
scene.eevee.ray_tracing_options.screen_trace_thickness = 0.1
scene.view_settings.view_transform = 'Standard'
bpy.context.view_layer.update()

# ---- added for rendering (the .blend has no usable light): sun
light_auto_sun = bpy.data.lights.new('AutoSun', 'SUN')
light_auto_sun.energy = 3.0
light_auto_sun.angle = 0.0523599
ob_auto_sun = bpy.data.objects.new('AutoSun', light_auto_sun)
scene.collection.objects.link(ob_auto_sun)
ob_auto_sun.rotation_euler = (0.872665, 0.174533, 0.523599)
bpy.context.view_layer.update()
